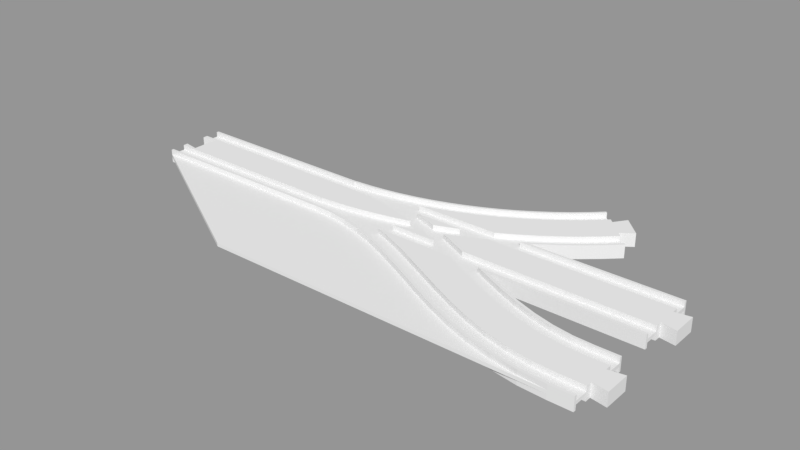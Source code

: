 # Source: auto_point.blend  (saved by Blender 2.78.0; exported with 4.5.12 LTS)
import bpy
from mathutils import Matrix  # noqa: F401  (used for matrix-valued properties, if any)

bpy.ops.wm.read_factory_settings(use_empty=True)
scene = bpy.context.scene
scene.name = 'Untitled'

# ---- collections
col_collection_1 = bpy.data.collections.new('Collection 1'); scene.collection.children.link(col_collection_1)

# ---- meshes
me_cube = bpy.data.meshes.new('Cube')
me_cube.from_pydata([(21.5, -19.0, -3.0), (21.5, -19.0, -5.0), (17.0, -19.0, -5.0), (-99.75, -19.0, -3.0), (8.0, -79.0, -3.0), (210.5, -79.0, -3.0), (195.1, -78.29, -3.0), (179.6, -75.85, -3.0), (164.4, -71.87, -3.0), (149.6, -66.64, -3.0), (135.1, -60.51, -3.0), (121.1, -53.82, -3.0), (94.09, -40.26, -3.0), (81.13, -34.08, -3.0), (68.55, -28.73, -3.0), (56.37, -24.42, -3.0), (44.57, -21.33, -3.0), (33.07, -19.52, -3.0), (-99.75, -19.0, -5.0), (33.07, -19.52, -5.0), (44.57, -21.33, -5.0), (56.37, -24.42, -5.0), (68.55, -28.73, -5.0), (81.13, -34.08, -5.0), (94.09, -40.26, -5.0), (121.1, -53.82, -5.0), (135.1, -60.51, -5.0), (149.6, -66.64, -5.0), (164.4, -71.87, -5.0), (179.6, -75.85, -5.0), (195.1, -78.29, -5.0), (210.5, -79.0, -5.0), (8.0, -79.0, -5.0)], [], [(0, 3, 4, 5, 6, 7, 8, 9, 10, 11, 12, 13, 14, 15, 16, 17), (32, 4, 3, 18), (5, 4, 32, 31), (19, 1, 0, 17), (20, 19, 17, 16), (21, 20, 16, 15), (22, 21, 15, 14), (23, 22, 14, 13), (24, 23, 13, 12), (25, 24, 12, 11), (26, 25, 11, 10), (27, 26, 10, 9), (28, 27, 9, 8), (29, 28, 8, 7), (30, 29, 7, 6), (31, 30, 6, 5), (18, 2, 1, 19, 20, 21, 22, 23, 24, 25, 26, 27, 28, 29, 30, 31, 32), (0, 1, 2, 18, 3)])
me_cube.use_remesh_preserve_volume = False
me_cube.use_remesh_preserve_attributes = False
me_cube.use_mirror_vertex_groups = False
me_cube.update()
me_cube_mesh_dat_000 = bpy.data.meshes.new('cube_mesh_dat.000')
me_cube_mesh_dat_000.from_pydata([(197.4, -0.2741, 4.0), (196.2, 0.859, 4.0), (195.4, 0.489, 4.0), (197.4, -0.2737, 4.0), (197.3, 1.358, 4.0), (197.9, 1.112, 4.0), (199.1, 0.5757, 4.0), (184.8, -4.009, 4.0), (186.8, -4.783, 4.0), (181.9, -5.247, 4.0), (182.4, -6.643, 4.0), (174.3, -9.5, 4.0), (169.8, -9.5, 4.0), (0.25, 17.5, 1.0), (121.5, 17.5, 1.0), (121.5, 17.5, 4.0), (0.25, 17.5, 4.0), (0.25, 17.5, 1.0), (168.4, 9.5, 1.0), (174.0, 9.5, 1.0), (165.1, 11.96, 1.0), (153.8, 14.48, 1.0), (142.5, 16.46, 1.0), (131.0, 17.87, 1.0), (130.5, 17.9, 1.0), (130.5, 17.9, 4.0), (168.4, 9.5, 4.0), (174.0, 9.5, 4.0), (117.0, 19.0, -4.0), (119.5, 18.72, -4.0), (121.5, 17.5, -4.0), (130.5, 17.9, -4.0), (0.25, 19.0, -4.0), (0.25, 17.5, -4.0), (121.5, 17.5, -1.0), (0.25, 17.5, -1.0), (130.5, 17.9, -1.0), (131.0, 17.87, -1.0), (142.5, 16.46, -1.0), (153.8, 14.48, -1.0), (165.1, 11.96, -1.0), (174.0, 9.5, -1.0), (168.4, 9.5, -1.0), (0.25, 17.5, -1.0), (174.0, 9.5, -4.0), (168.4, 9.5, -4.0), (0.25, -6.5, -4.0), (9.25, -8.0, -4.0), (0.25, -9.5, -4.0), (9.25, 8.0, -4.0), (119.1, 9.226, -4.0), (130.1, 8.411, -4.0), (175.8, 7.445, -4.0), (141.1, 7.057, -4.0), (136.0, -8.837, -4.0), (121.5, -9.5, -4.0), (152.0, 5.164, -4.0), (150.5, -6.554, -4.0), (0.25, 9.497, -4.0), (117.0, 9.497, -4.0), (0.25, 6.5, -4.0), (162.8, 2.739, -4.0), (164.8, -2.797, -4.0), (186.6, 5.448, -4.0), (184.5, 4.559, -4.0), (176.2, 8.881, -4.0), (172.7, -0.007843, -4.0), (129.0, -18.65, -4.0), (121.5, -19.0, -4.0), (0.25, -19.0, -4.0), (0.25, -17.51, -4.0), (117.0, -17.51, -4.0), (117.7, -17.75, -4.0), (127.5, -18.47, -4.0), (129.0, -18.65, 4.0), (127.5, -18.47, 4.0), (117.7, -17.75, 4.0), (121.5, -19.0, 4.0), (117.0, -17.51, 4.0), (0.25, -19.0, 4.0), (0.25, -17.51, 4.0), (136.0, -8.837, 4.0), (141.1, 7.057, 4.0), (130.1, 8.411, 4.0), (121.5, -9.5, 4.0), (119.1, 9.226, 4.0), (9.25, 8.0, 4.0), (9.25, -8.0, 4.0), (0.25, -9.5, 4.0), (0.25, -6.5, 4.0), (186.6, 5.448, 4.0), (176.2, 8.881, 4.0), (184.5, 4.559, 4.0), (175.8, 7.445, 4.0), (0.25, 9.497, 4.0), (0.25, 6.5, 4.0), (117.0, 9.497, 4.0), (152.0, 5.164, 4.0), (150.5, -6.554, 4.0), (162.8, 2.739, 4.0), (172.7, -0.007843, 4.0), (164.8, -2.797, 4.0), (136.0, -8.837, -1.0), (121.5, -9.5, -1.0), (0.25, -9.5, -1.0), (150.5, -6.554, -1.0), (164.8, -2.797, -1.0), (172.7, -0.007843, -1.0), (184.8, -4.009, -1.0), (181.9, -5.247, -1.0), (169.8, -9.5, -1.0), (174.3, -9.5, -1.0), (167.6, -11.87, -1.0), (184.8, -4.009, -4.0), (181.9, -5.247, -4.0), (169.8, -9.5, -4.0), (174.3, -9.5, -4.0), (182.4, -6.643, -4.0), (174.3, -9.5, 1.0), (167.6, -11.87, 1.0), (152.4, -15.85, 1.0), (152.4, -15.85, -1.0), (186.8, -4.783, -4.0), (186.8, -4.783, -1.0), (196.9, -0.5063, -1.0), (196.9, -0.5063, 1.0), (186.8, -4.783, 1.0), (169.8, -9.5, 1.0), (181.9, -5.247, 1.0), (184.8, -4.009, 1.0), (172.7, -0.007843, 1.0), (164.8, -2.797, 1.0), (150.5, -6.554, 1.0), (136.0, -8.837, 1.0), (121.5, -9.5, 1.0), (0.25, -9.5, 1.0), (136.9, -18.29, 1.0), (136.9, -18.29, -1.0), (197.4, -0.2741, -4.0), (197.4, -0.2737, -4.0), (199.1, 0.5757, -4.0), (197.4, -0.2741, 1.0), (197.4, -0.2741, -1.0), (129.0, -18.65, -1.0), (129.0, -18.65, 1.0), (186.6, 5.448, -1.0), (184.5, 4.559, -1.0), (197.3, 1.358, -1.0), (196.2, 0.859, -1.0), (195.4, 0.489, -1.0), (187.2, 5.263, -1.0), (197.3, 1.358, -4.0), (196.2, 0.859, -4.0), (195.4, 0.489, -4.0), (196.2, 0.859, 1.0), (195.4, 0.489, 1.0), (197.3, 1.358, 1.0), (187.2, 5.263, 1.0), (186.6, 5.448, 1.0), (184.5, 4.559, 1.0), (119.5, 18.72, 4.0), (117.0, 19.0, 4.0), (0.25, 19.0, 4.0), (197.9, 1.112, -4.0), (175.8, 7.445, -1.0), (162.8, 2.739, -1.0), (152.0, 5.164, -1.0), (141.1, 7.057, -1.0), (130.1, 8.411, -1.0), (119.1, 9.226, -1.0), (117.0, 9.497, -1.0), (0.25, 9.497, -1.0), (0.25, 9.497, 1.0), (117.0, 9.497, 1.0), (119.1, 9.226, 1.0), (0.25, -17.51, -1.0), (130.1, 8.411, 1.0), (117.0, -17.51, -1.0), (0.25, -17.51, 1.0), (141.1, 7.057, 1.0), (117.7, -17.75, -1.0), (117.0, -17.51, 1.0), (152.0, 5.164, 1.0), (127.5, -18.47, -1.0), (117.7, -17.75, 1.0), (162.8, 2.739, 1.0), (127.5, -18.47, 1.0), (175.8, 7.445, 1.0)], [], [(0, 3, 6, 5, 4, 1, 2), (11, 10, 8, 7, 9, 12), (13, 14, 15, 16), (25, 15, 14, 24), (19, 18, 26, 27), (30, 33, 32, 28, 29, 31), (33, 30, 34, 35), (36, 34, 30, 31), (44, 45, 42, 41), (62, 57, 54, 55, 48, 46, 47, 49, 60, 58, 59, 50, 51, 53, 56, 61, 66), (38, 22, 21, 39), (64, 52, 45, 44, 65, 63), (67, 68, 69, 70, 71, 72, 73), (75, 76, 78, 80, 79, 77, 74), (163, 151, 147, 150, 157, 156, 4, 5), (87, 89, 88, 84, 81, 98, 101, 100, 99, 97, 82, 83, 85, 96, 94, 95, 86), (93, 92, 90, 91, 27, 26), (55, 54, 102, 103), (48, 55, 103, 104), (54, 57, 105, 102), (57, 62, 106, 105), (107, 106, 62, 66), (109, 108, 113, 114), (110, 109, 114, 115), (111, 110, 115, 116), (116, 117, 10, 11, 118, 119, 112, 111), (112, 119, 120, 121), (117, 122, 123, 124, 125, 126, 8, 10), (11, 12, 127, 118), (137, 121, 120, 136), (138, 139, 140, 6, 3, 0, 141, 125, 124, 142), (12, 9, 128, 127), (9, 7, 129, 128), (100, 101, 131, 130), (132, 131, 101, 98), (133, 132, 98, 81), (134, 133, 81, 84), (135, 134, 84, 88), (68, 67, 143, 137, 136, 144, 74, 77), (77, 79, 69, 68), (64, 63, 145, 146), (151, 152, 148, 147), (149, 148, 152, 153), (2, 1, 154, 155), (156, 154, 1, 4), (159, 158, 90, 92), (15, 25, 160, 161, 162, 16), (117, 116, 115, 114, 113, 122), (140, 139, 138, 153, 152, 151, 163), (86, 49, 47, 87), (162, 161, 28, 32), (165, 166, 167, 168, 169, 170, 171, 43, 35, 34, 36, 37, 38, 39, 40, 41, 42, 164, 146, 145, 150, 147, 148, 149, 142, 124, 123, 108, 109, 110, 111, 112, 121, 137, 143, 183, 180, 177, 175, 104, 103, 102, 105, 106, 107), (37, 23, 22, 38), (142, 149, 153, 138), (108, 123, 122, 113), (95, 60, 49, 86), (163, 5, 6, 140), (40, 20, 19, 27, 91, 65, 44, 41), (91, 90, 158, 157, 150, 145, 63, 65), (173, 174, 176, 179, 182, 185, 130, 131, 132, 133, 134, 135, 178, 181, 184, 186, 144, 136, 120, 119, 118, 127, 128, 129, 126, 125, 141, 155, 154, 156, 157, 158, 159, 187, 18, 19, 20, 21, 22, 23, 24, 14, 13, 17, 172), (29, 160, 25, 24, 23, 37, 36, 31), (88, 89, 46, 48, 104, 175, 70, 69, 79, 80, 178, 135), (29, 28, 161, 160), (146, 164, 52, 64), (45, 52, 164, 42), (66, 61, 165, 107), (166, 165, 61, 56), (167, 166, 56, 53), (168, 167, 53, 51), (169, 168, 51, 50), (170, 169, 50, 59), (171, 170, 59, 58), (39, 21, 20, 40), (172, 94, 96, 173), (173, 96, 85, 174), (60, 95, 94, 172, 17, 13, 16, 162, 32, 33, 35, 43, 171, 58), (174, 85, 83, 176), (175, 177, 71, 70), (176, 83, 82, 179), (177, 180, 72, 71), (178, 80, 78, 181), (179, 82, 97, 182), (180, 183, 73, 72), (181, 78, 76, 184), (182, 97, 99, 185), (67, 73, 183, 143), (184, 76, 75, 186), (130, 185, 99, 100), (144, 186, 75, 74), (18, 187, 93, 26), (92, 93, 187, 159), (0, 2, 155, 141), (7, 8, 126, 129), (87, 47, 46, 89)])
me_cube_mesh_dat_000.use_remesh_preserve_volume = False
me_cube_mesh_dat_000.use_remesh_preserve_attributes = False
me_cube_mesh_dat_000.use_mirror_vertex_groups = False
me_cube_mesh_dat_000.update()
me_cube_000 = bpy.data.meshes.new('Cube.000')
me_cube_000.from_pydata([(1.169, -0.9211, -0.25), (1.143, -0.9211, -0.25), (1.013, -0.5, -0.25), (1.043, -0.5, -0.25), (1.124, -0.7597, -0.25), (1.169, -0.9211, -1.0), (1.143, -0.9211, -1.0), (1.013, -0.5, -1.0), (1.043, -0.5, -1.0), (0.6172, -0.5, -0.25), (0.8412, -0.5, -0.25), (0.9949, -0.9211, -0.25), (0.5273, -0.9211, -0.25), (0.5547, -0.6248, -0.25), (0.6925, -0.3497, -1.0), (0.6172, -0.5, -1.0), (0.5547, -0.6248, 0.25), (0.6172, -0.5, 0.25), (0.6172, -0.5, 1.0), (0.6925, -0.3497, 1.0), (0.8412, -0.5, -1.0), (0.9949, -0.9211, -1.0), (0.5273, -0.9211, -1.0), (0.4133, -0.8341, -0.25), (0.4133, -0.8341, 0.25), (0.7332, -0.2518, -1.0), (0.7332, -0.2518, 1.0), (0.7332, -0.2518, 0.25), (0.8267, -0.02665, 0.25), (0.8267, -0.02665, -0.25), (0.7332, -0.2518, -0.25), (0.5273, -0.9211, 0.25), (0.9949, -0.9211, 0.25), (0.8412, -0.5, 0.25), (0.8412, -0.5, 1.0), (0.2691, -0.9625, -0.25), (0.2691, -0.9625, 0.25), (0.8478, 0.0303, -1.0), (0.8478, 0.0303, 1.0), (0.5273, -0.9211, 1.0), (0.9949, -0.9211, 1.0), (0.1952, -0.9818, -1.0), (0.1256, -1.0, -1.0), (0.1256, -1.0, 1.0), (0.1952, -0.9818, 1.0), (0.1952, -0.9818, 0.25), (0.1952, -0.9818, -0.25), (0.2212, -1.0, -1.0), (0.2212, -1.0, -0.25), (0.5745, -1.0, -0.25), (0.5745, -1.0, -1.0), (1.02, -1.0, -1.0), (1.02, -1.0, -0.25), (1.165, -1.0, -0.25), (1.165, -1.0, -1.0), (1.191, -1.0, -1.0), (1.191, -1.0, 1.0), (1.165, -1.0, 1.0), (1.165, -1.0, 0.25), (1.02, -1.0, 0.25), (1.02, -1.0, 1.0), (0.5745, -1.0, 1.0), (0.5745, -1.0, 0.25), (0.2212, -1.0, 0.25), (0.2212, -1.0, 1.0), (1.169, -0.9211, 1.0), (1.143, -0.9211, 1.0), (0.5576, -0.9684, 1.0), (0.5576, -0.9684, -1.0), (0.8312, -0.01444, -1.0), (0.9287, -0.2589, -1.0), (0.9347, -0.1875, -1.0), (1.03, -0.4604, -1.0), (0.8027, -0.4036, -1.0), (1.043, -0.5, 1.0), (1.03, -0.4604, 1.0), (0.9347, -0.1875, 1.0), (1.013, -0.5, 1.0), (0.8027, -0.4036, 1.0), (0.8312, -0.01444, 1.0), (0.9287, -0.2589, 1.0), (1.013, -0.5, 0.25), (1.043, -0.5, 0.25), (1.143, -0.9211, 0.25), (1.169, -0.9211, 0.25), (1.124, -0.7597, 0.25), (0.9287, -0.2589, -0.25), (0.8312, -0.01444, -0.25), (0.8027, -0.4036, -0.25), (0.5576, -0.9684, -0.25), (0.9287, -0.2589, 0.25), (0.8312, -0.01444, 0.25), (0.8027, -0.4036, 0.25), (0.5576, -0.9684, 0.25)], [], [(1, 0, 5, 6), (7, 8, 3, 2), (14, 15, 9, 13, 16, 17, 18, 19), (15, 20, 10, 9), (12, 11, 21, 22), (13, 23, 24, 16), (25, 14, 19, 26, 27, 28, 29, 30), (17, 33, 34, 18), (23, 35, 36, 24), (37, 69, 87, 29, 28, 91, 79, 38), (39, 40, 32, 31), (41, 42, 43, 44, 45, 36, 35, 46), (42, 47, 48, 49, 50, 51, 52, 53, 54, 55, 56, 57, 58, 59, 60, 61, 62, 63, 64, 43), (65, 56, 55, 5, 0, 4, 85, 84), (65, 66, 57, 56), (39, 67, 61, 60, 40), (58, 83, 84, 85, 82, 81, 90, 91, 28, 27, 92, 33, 17, 16, 24, 36, 45, 63, 62, 93, 31, 32, 59), (55, 54, 6, 5), (51, 50, 68, 22, 21), (47, 42, 41), (79, 80, 77, 74, 75, 76, 38), (15, 14, 25, 73, 20), (26, 19, 18, 34, 78), (81, 82, 74, 77), (66, 65, 84, 83), (69, 37, 71, 72, 8, 7, 70), (8, 72, 75, 74, 82, 85, 4, 3), (53, 1, 6, 54), (11, 52, 51, 21), (2, 86, 70, 7), (86, 87, 69, 70), (20, 73, 88, 10), (30, 88, 73, 25), (76, 75, 72, 71), (23, 13, 9, 10, 88, 30, 29, 87, 86, 2, 3, 4, 0, 1, 53, 52, 11, 12, 89, 49, 48, 46, 35), (76, 71, 37, 38), (49, 89, 68, 50), (22, 68, 89, 12), (43, 64, 44), (46, 48, 47, 41), (57, 66, 83, 58), (40, 60, 59, 32), (77, 80, 90, 81), (90, 80, 79, 91), (33, 92, 78, 34), (26, 78, 92, 27), (61, 67, 93, 62), (31, 93, 67, 39), (44, 64, 63, 45)])
me_cube_000.use_remesh_preserve_volume = False
me_cube_000.use_remesh_preserve_attributes = False
me_cube_000.use_mirror_vertex_groups = False
me_cube_000.update()
me_cube_mesh_dat_003 = bpy.data.meshes.new('cube_mesh_dat.003')
me_cube_mesh_dat_003.from_pydata([(121.5, 19.0, 4.0), (133.1, 19.52, 4.0), (121.5, 19.0, -4.0), (139.4, 19.0, 4.0), (144.9, 19.86, 4.0), (144.6, 21.33, 4.0), (133.1, 19.52, -4.0), (139.4, 19.0, 1.0), (144.9, 19.86, 1.0), (156.8, 22.99, 4.0), (156.4, 24.42, 4.0), (144.6, 21.33, -4.0), (156.8, 22.99, 1.0), (169.1, 27.33, 4.0), (168.6, 28.73, 4.0), (156.4, 24.42, -4.0), (144.9, 19.86, -4.0), (139.4, 19.0, -4.0), (169.1, 27.33, 1.0), (181.8, 32.72, 4.0), (181.1, 34.08, 4.0), (168.6, 28.73, -4.0), (156.8, 22.99, -4.0), (144.9, 19.86, -1.0), (139.4, 19.0, -1.0), (169.5, 19.0, 1.0), (172.0, 19.88, 1.0), (181.8, 32.72, 1.0), (194.8, 38.91, 4.0), (194.1, 40.26, 4.0), (181.1, 34.08, -4.0), (169.1, 27.33, -4.0), (156.8, 22.99, -1.0), (169.5, 19.0, 4.0), (172.0, 19.88, 4.0), (185.1, 25.44, 1.0), (194.8, 38.91, 1.0), (194.1, 40.26, -4.0), (181.8, 32.72, -4.0), (169.1, 27.33, -1.0), (185.1, 25.44, 4.0), (198.3, 31.74, 1.0), (221.8, 52.47, 4.0), (221.1, 53.82, 4.0), (194.8, 38.91, -4.0), (181.8, 32.72, -1.0), (172.0, 19.88, -1.0), (169.5, 19.0, -1.0), (198.3, 31.74, 4.0), (221.8, 52.47, 1.0), (235.8, 59.14, 4.0), (235.1, 60.51, 4.0), (221.1, 53.82, -4.0), (194.8, 38.91, -1.0), (185.1, 25.44, -1.0), (172.0, 19.88, -4.0), (169.5, 19.0, -4.0), (225.3, 45.3, 1.0), (235.8, 59.14, 1.0), (250.1, 65.25, 4.0), (249.6, 66.64, 4.0), (235.1, 60.51, -4.0), (221.8, 52.47, -4.0), (198.3, 31.74, -1.0), (185.1, 25.44, -4.0), (215.3, 19.0, 4.0), (225.3, 45.3, 4.0), (239.1, 51.86, 1.0), (250.1, 65.25, 1.0), (264.8, 70.44, 4.0), (264.4, 71.87, 4.0), (249.6, 66.64, -4.0), (235.8, 59.14, -4.0), (221.8, 52.47, -1.0), (198.3, 31.74, -4.0), (215.3, 19.0, 1.0), (233.7, 28.26, 4.0), (239.1, 51.86, 4.0), (253.0, 57.8, 1.0), (264.8, 70.44, 1.0), (279.9, 74.38, 4.0), (279.6, 75.85, 4.0), (264.4, 71.87, -4.0), (250.1, 65.25, -4.0), (235.8, 59.14, -1.0), (225.3, 45.3, -1.0), (233.7, 28.26, 1.0), (246.9, 34.56, 4.0), (253.0, 57.8, 4.0), (267.2, 62.8, 1.0), (279.9, 74.38, 1.0), (295.2, 76.8, 4.0), (295.1, 78.29, 4.0), (279.6, 75.85, -4.0), (264.8, 70.44, -4.0), (250.1, 65.25, -1.0), (239.1, 51.86, -1.0), (225.3, 45.3, -4.0), (215.3, 19.0, -4.0), (233.1, 19.0, 1.0), (237.2, 21.09, 1.0), (246.9, 34.56, 1.0), (260.0, 40.12, 4.0), (267.2, 62.8, 4.0), (281.5, 66.55, 1.0), (295.2, 76.8, 1.0), (310.5, 77.5, 4.0), (310.5, 79.0, 4.0), (295.1, 78.29, -4.0), (279.9, 74.38, -4.0), (264.8, 70.44, -1.0), (253.0, 57.8, -1.0), (239.1, 51.86, -4.0), (233.7, 28.26, -4.0), (215.3, 19.0, -1.0), (233.1, 19.0, 4.0), (237.2, 21.09, 4.0), (250.2, 27.28, 1.0), (260.0, 40.12, 1.0), (272.8, 44.65, 4.0), (281.5, 66.55, 4.0), (296.0, 68.84, 1.0), (310.5, 77.5, 1.0), (323.8, 77.5, 4.0), (323.8, 79.0, 4.0), (310.5, 79.0, -4.0), (295.2, 76.8, -4.0), (279.9, 74.38, -1.0), (267.2, 62.8, -1.0), (253.0, 57.8, -4.0), (246.9, 34.56, -4.0), (233.7, 28.26, -1.0), (236.4, 19.0, 4.0), (237.9, 19.74, 4.0), (250.2, 27.28, 4.0), (262.9, 32.67, 1.0), (272.8, 44.65, 1.0), (285.5, 47.97, 4.0), (296.0, 68.84, 4.0), (310.5, 69.5, 1.0), (323.8, 77.5, 1.0), (323.8, 42.5, 1.0), (323.8, 42.5, 4.0), (323.8, 41.0, 4.0), (323.8, 41.0, -4.0), (323.8, 42.5, -4.0), (323.8, 42.5, -1.0), (323.8, 50.5, -1.0), (323.8, 50.5, -4.0), (323.8, 69.5, -4.0), (323.8, 69.5, -1.0), (323.8, 77.5, -1.0), (323.8, 77.5, -4.0), (323.8, 79.0, -4.0), (323.8, 69.5, 1.0), (323.8, 69.5, 4.0), (323.8, 50.5, 4.0), (323.8, 50.5, 1.0), (310.5, 77.5, -4.0), (295.2, 76.8, -1.0), (281.5, 66.55, -1.0), (267.2, 62.8, -4.0), (260.0, 40.12, -4.0), (246.9, 34.56, -1.0), (237.2, 21.09, -1.0), (233.1, 19.0, -1.0), (236.4, 19.0, -4.0), (237.9, 19.74, -4.0), (250.9, 25.92, 4.0), (262.9, 32.67, 4.0), (275.2, 37.01, 1.0), (285.5, 47.97, 1.0), (298.0, 49.93, 4.0), (310.5, 69.5, 4.0), (310.5, 42.5, 1.0), (310.5, 50.5, 1.0), (310.5, 42.5, 4.0), (310.5, 41.0, 4.0), (310.5, 41.0, -4.0), (310.5, 42.5, -4.0), (310.5, 42.5, -1.0), (310.5, 50.5, -1.0), (310.5, 50.5, -4.0), (310.5, 69.5, -4.0), (310.5, 69.5, -1.0), (310.5, 77.5, -1.0), (310.5, 50.5, 4.0), (296.0, 68.84, -1.0), (281.5, 66.55, -4.0), (272.8, 44.65, -4.0), (260.0, 40.12, -1.0), (250.2, 27.28, -1.0), (237.2, 21.09, -4.0), (233.1, 19.0, -4.0), (250.9, 25.92, -4.0), (263.4, 31.27, 4.0), (275.2, 37.01, 4.0), (287.1, 40.14, 1.0), (298.0, 49.93, 1.0), (298.8, 41.98, 1.0), (298.8, 41.98, 4.0), (298.9, 40.48, 4.0), (298.9, 40.48, -4.0), (298.8, 41.98, -4.0), (298.8, 41.98, -1.0), (298.0, 49.93, -1.0), (298.0, 49.93, -4.0), (296.0, 68.84, -4.0), (285.5, 47.97, -4.0), (272.8, 44.65, -1.0), (262.9, 32.67, -1.0), (250.2, 27.28, -4.0), (263.4, 31.27, -4.0), (275.6, 35.58, 4.0), (287.1, 40.14, 4.0), (287.4, 38.67, 4.0), (287.4, 38.67, -4.0), (287.1, 40.14, -4.0), (287.1, 40.14, -1.0), (285.5, 47.97, -1.0), (275.2, 37.01, -1.0), (262.9, 32.67, -4.0), (275.6, 35.58, -4.0), (275.2, 37.01, -4.0), (323.8, 54.0, -4.0), (323.8, 54.0, 4.0), (323.8, 66.0, -4.0), (323.8, 66.0, 4.0), (332.8, 67.5, 4.0), (332.8, 52.5, 4.0), (332.8, 52.5, -4.0), (332.8, 67.5, -4.0)], [], [(0, 1, 6, 2), (7, 8, 4, 3), (1, 5, 11, 6), (8, 12, 9, 4), (5, 10, 15, 11), (121, 139, 154, 140, 122, 105, 90, 79, 68, 58, 49, 36, 27, 18, 12, 8, 7, 25, 26, 35, 41, 57, 67, 78, 89, 104), (12, 18, 13, 9), (36, 49, 42, 28), (10, 14, 21, 15), (17, 16, 23, 24), (18, 27, 19, 13), (14, 20, 30, 21), (16, 22, 32, 23), (53, 73, 84, 95, 110, 127, 159, 185, 151, 150, 184, 187, 160, 128, 111, 96, 85, 63, 54, 46, 47, 24, 23, 32, 39, 45), (33, 34, 26, 25), (27, 36, 28, 19), (20, 29, 37, 30), (22, 31, 39, 32), (87, 102, 119, 137, 172, 186, 156, 225, 229, 228, 227, 155, 173, 138, 120, 103, 88, 77, 66, 48, 40, 34, 33, 65, 76), (34, 40, 35, 26), (31, 38, 45, 39), (40, 48, 41, 35), (38, 44, 53, 45), (47, 46, 55, 56), (44, 62, 73, 53), (49, 58, 50, 42), (43, 51, 61, 52), (46, 54, 64, 55), (58, 68, 59, 50), (51, 60, 71, 61), (54, 63, 74, 64), (66, 77, 67, 57), (68, 79, 69, 59), (60, 70, 82, 71), (62, 72, 84, 73), (77, 88, 78, 67), (79, 90, 80, 69), (70, 81, 93, 82), (72, 83, 95, 84), (86, 101, 87, 76), (88, 103, 89, 78), (90, 105, 91, 80), (81, 92, 108, 93), (83, 94, 110, 95), (85, 96, 112, 97), (75, 86, 76, 65), (115, 116, 100, 99), (101, 118, 102, 87), (103, 120, 104, 89), (105, 122, 106, 91), (92, 107, 125, 108), (48, 66, 57, 41), (94, 109, 127, 110), (96, 111, 129, 112), (106, 123, 124, 107, 92, 81, 70, 60, 51, 43, 29, 20, 14, 10, 5, 1, 0, 3, 4, 9, 13, 19, 28, 42, 50, 59, 69, 80, 91), (116, 134, 117, 100), (118, 136, 119, 102), (120, 138, 121, 104), (122, 140, 123, 106), (141, 142, 143, 144, 145, 146, 147, 148, 224, 225, 156, 157), (107, 124, 153, 125), (2, 6, 11, 15, 21, 30, 37, 52, 61, 71, 82, 93, 108, 125, 153, 152, 158, 126, 109, 94, 83, 72, 62, 44, 38, 31, 22, 16, 17), (109, 126, 159, 127), (111, 128, 161, 129), (113, 130, 163, 131), (190, 209, 219, 205, 181, 147, 146, 180, 204, 218, 220, 210, 191, 164, 165, 114, 131, 163), (166, 167, 133, 132), (215, 201, 177, 143, 142, 176, 200, 214, 196, 169, 134, 116, 115, 132, 133, 168, 195, 213), (134, 169, 135, 117), (136, 171, 137, 119), (207, 183, 149, 226, 231, 230, 224, 148, 182, 206, 208, 189, 162, 130, 113, 98, 56, 55, 64, 74, 97, 112, 129, 161, 188), (138, 173, 139, 121), (98, 113, 131, 114), (176, 142, 141, 174), (178, 144, 143, 177), (180, 146, 145, 179), (182, 148, 147, 181), (184, 150, 149, 183), (158, 152, 151, 185), (173, 155, 154, 139), (175, 157, 156, 186), (126, 158, 185, 159), (128, 160, 188, 161), (130, 162, 190, 163), (165, 164, 192, 193), (167, 194, 168, 133), (169, 196, 170, 135), (171, 198, 172, 137), (200, 176, 174, 199), (202, 178, 177, 201), (29, 43, 52, 37), (204, 180, 179, 203), (206, 182, 181, 205), (187, 184, 183, 207), (198, 175, 186, 172), (160, 187, 207, 188), (162, 189, 209, 190), (164, 191, 211, 192), (221, 223, 217, 203, 179, 145, 144, 178, 202, 216, 222, 212, 194, 167, 166, 193, 192, 211), (194, 212, 195, 168), (196, 214, 197, 170), (170, 197, 199, 174, 141, 157, 175, 198, 171, 136, 118, 101, 86, 75, 99, 100, 117, 135), (214, 200, 199, 197), (216, 202, 201, 215), (218, 204, 203, 217), (208, 206, 205, 219), (189, 208, 219, 209), (191, 210, 221, 211), (212, 222, 213, 195), (222, 216, 215, 213), (220, 218, 217, 223), (210, 220, 223, 221), (63, 85, 97, 74), (226, 227, 228, 231), (227, 226, 149, 150, 151, 152, 153, 124, 123, 140, 154, 155), (229, 230, 231, 228), (225, 224, 230, 229), (132, 115, 99, 75, 65, 33, 25, 7, 3, 0, 2, 17, 24, 47, 56, 98, 114, 165, 193, 166)])
me_cube_mesh_dat_003.use_remesh_preserve_volume = False
me_cube_mesh_dat_003.use_remesh_preserve_attributes = False
me_cube_mesh_dat_003.use_mirror_vertex_groups = False
me_cube_mesh_dat_003.update()
me_cube_mesh_dat_001 = bpy.data.meshes.new('cube_mesh_dat.001')
me_cube_mesh_dat_001.from_pydata([(199.1, 0.5757, 4.0), (210.9, 6.181, 4.0), (217.5, 9.5, 4.0), (214.2, 9.5, 4.0), (210.2, 7.526, 4.0), (197.3, 1.358, 4.0), (197.9, 1.112, 4.0), (199.1, 0.5757, -4.0), (210.9, 6.181, -4.0), (233.4, 17.5, -4.0), (236.4, 19.0, -4.0), (236.4, 19.0, 4.0), (233.4, 17.5, 4.0), (233.4, 17.5, 1.0), (217.5, 9.5, 1.0), (217.5, 9.5, -4.0), (217.5, 9.5, -1.0), (233.4, 17.5, -1.0), (214.2, 9.5, 1.0), (210.2, 7.526, 1.0), (197.3, 1.358, 1.0), (197.3, 1.358, -4.0), (210.2, 7.526, -4.0), (214.2, 9.5, -4.0), (197.9, 1.112, -4.0), (230.1, 17.5, -1.0), (230.1, 17.5, -4.0), (233.1, 19.0, -4.0), (117.0, 19.0, 4.0), (139.4, 19.0, 4.0), (139.4, 19.0, 1.0), (169.5, 19.0, 1.0), (169.5, 19.0, 4.0), (215.3, 19.0, 4.0), (215.3, 19.0, 1.0), (233.1, 19.0, 1.0), (233.1, 19.0, 4.0), (233.1, 19.0, -1.0), (215.3, 19.0, -1.0), (215.3, 19.0, -4.0), (169.5, 19.0, -4.0), (169.5, 19.0, -1.0), (139.4, 19.0, -1.0), (139.4, 19.0, -4.0), (117.0, 19.0, -4.0), (230.1, 17.5, 4.0), (230.1, 17.5, 1.0), (212.3, 17.5, 1.0), (165.3, 17.5, 1.0), (133.2, 18.02, 1.0), (130.5, 17.9, 1.0), (131.0, 17.87, 1.0), (142.5, 16.46, 1.0), (153.8, 14.48, 1.0), (165.1, 11.96, 1.0), (174.0, 9.5, 1.0), (195.8, 9.5, 1.0), (192.9, 8.141, 1.0), (186.6, 5.448, 1.0), (187.2, 5.263, 1.0), (214.2, 9.5, -1.0), (130.5, 17.9, -1.0), (133.2, 18.02, -1.0), (165.3, 17.5, -1.0), (212.3, 17.5, -1.0), (210.2, 7.526, -1.0), (197.3, 1.358, -1.0), (187.2, 5.263, -1.0), (186.6, 5.448, -1.0), (192.9, 8.141, -1.0), (195.8, 9.5, -1.0), (174.0, 9.5, -1.0), (165.1, 11.96, -1.0), (153.8, 14.48, -1.0), (142.5, 16.46, -1.0), (131.0, 17.87, -1.0), (130.5, 17.9, 4.0), (133.2, 18.02, 4.0), (119.5, 18.72, 4.0), (165.3, 17.5, 4.0), (212.3, 17.5, 4.0), (212.3, 17.5, -4.0), (165.3, 17.5, -4.0), (133.2, 18.02, -4.0), (130.5, 17.9, -4.0), (119.5, 18.72, -4.0), (174.0, 9.5, 4.0), (195.8, 9.5, 4.0), (192.9, 8.141, 4.0), (186.6, 5.448, 4.0), (186.6, 5.448, -4.0), (192.9, 8.141, -4.0), (195.8, 9.5, -4.0), (174.0, 9.5, -4.0), (176.2, 8.881, 4.0), (176.2, 8.881, -4.0)], [], [(0, 1, 2, 3, 4, 5, 6), (7, 8, 1, 0), (9, 10, 11, 12, 13, 14, 2, 1, 8, 15, 16, 17), (14, 18, 3, 2), (18, 19, 4, 3), (5, 4, 19, 20), (21, 22, 23, 15, 8, 7, 24), (17, 25, 26, 9), (26, 27, 10, 9), (28, 29, 30, 31, 32, 33, 34, 35, 36, 11, 10, 27, 37, 38, 39, 40, 41, 42, 43, 44), (12, 11, 36, 45), (12, 45, 46, 13), (20, 19, 18, 14, 13, 46, 35, 34, 47, 48, 31, 30, 49, 50, 51, 52, 53, 54, 55, 56, 57, 58, 59), (15, 23, 60, 16), (61, 62, 42, 41, 63, 64, 38, 37, 25, 17, 16, 60, 65, 66, 67, 68, 69, 70, 71, 72, 73, 74, 75), (66, 65, 22, 21), (23, 22, 65, 60), (25, 37, 27, 26), (76, 77, 29, 28, 78), (29, 77, 49, 30), (79, 32, 31, 48), (32, 79, 80, 33), (47, 34, 33, 80), (45, 36, 35, 46), (81, 39, 38, 64), (82, 40, 39, 81), (63, 41, 40, 82), (42, 62, 83, 43), (83, 84, 85, 44, 43), (80, 79, 48, 47), (50, 49, 77, 76), (86, 87, 56, 55), (87, 88, 57, 56), (58, 57, 88, 89), (84, 83, 62, 61), (64, 63, 82, 81), (90, 91, 69, 68), (70, 69, 91, 92), (71, 70, 92, 93), (88, 87, 86, 94, 89), (93, 92, 91, 90, 95), (53, 52, 74, 73), (24, 6, 5, 20, 59, 67, 66, 21), (52, 51, 75, 74), (0, 6, 24, 7), (75, 51, 50, 76, 78, 85, 84, 61), (78, 28, 44, 85), (67, 59, 58, 89, 94, 95, 90, 68), (54, 53, 73, 72), (95, 94, 86, 55, 54, 72, 71, 93)])
me_cube_mesh_dat_001.use_remesh_preserve_volume = False
me_cube_mesh_dat_001.use_remesh_preserve_attributes = False
me_cube_mesh_dat_001.use_mirror_vertex_groups = False
me_cube_mesh_dat_001.update()
me_cube_001 = bpy.data.meshes.new('Cube.001')
me_cube_001.from_pydata([(2.007, -0.9211, -0.25), (1.169, -0.9211, -0.25), (1.124, -0.7597, -0.25), (1.043, -0.5, -0.25), (2.007, -0.5, -0.25), (2.007, -1.0, 1.0), (2.007, -1.0, -1.0), (2.007, -0.9211, -1.0), (2.007, -0.5, -1.0), (2.007, -0.3158, -1.0), (2.007, -0.3158, 1.0), (2.007, -0.5, 1.0), (2.007, -0.5, 0.25), (2.007, -0.9211, 0.25), (2.007, -0.9211, 1.0), (1.169, -0.9211, -1.0), (1.043, -0.5, -1.0), (1.191, -1.0, 1.0), (1.169, -0.9211, 1.0), (1.191, -1.0, -1.0), (1.019, 0.5, -1.0), (2.007, 0.5, -1.0), (2.007, 0.3158, -1.0), (2.091, 0.3947, -1.0), (2.091, -0.3947, -1.0), (1.03, -0.4604, -1.0), (0.9347, -0.1875, -1.0), (0.8478, 0.0303, -1.0), (0.9573, 0.3253, -1.0), (2.091, -0.3947, 1.0), (2.091, 0.3947, 1.0), (2.007, 0.3158, 1.0), (2.007, 0.5, 1.0), (1.019, 0.5, 1.0), (0.9573, 0.3253, 1.0), (0.8478, 0.0303, 1.0), (0.9347, -0.1875, 1.0), (1.03, -0.4604, 1.0), (1.043, -0.5, 1.0), (1.043, -0.5, 0.25), (1.124, -0.7597, 0.25), (1.169, -0.9211, 0.25), (1.167, 0.9211, 0.25), (1.167, 0.9211, 1.0), (1.195, 1.0, 1.0), (1.195, 1.0, -1.0), (1.167, 0.9211, -1.0), (1.167, 0.9211, -0.25), (1.019, 0.5, -0.25), (1.019, 0.5, 0.25), (2.007, 0.5, -0.25), (2.007, 1.0, 1.0), (2.007, 0.9211, 1.0), (2.007, 0.9211, 0.25), (2.007, 0.5, 0.25), (2.007, 0.9211, -0.25), (2.007, 0.9211, -1.0), (2.007, 1.0, -1.0)], [], [(0, 1, 2, 3, 4), (5, 6, 7, 0, 4, 8, 9, 10, 11, 12, 13, 14), (1, 0, 7, 15), (16, 8, 4, 3), (17, 5, 14, 18), (19, 6, 5, 17), (15, 7, 6, 19), (20, 21, 22, 23, 24, 9, 8, 16, 25, 26, 27, 28), (24, 29, 10, 9), (29, 30, 31, 32, 33, 34, 35, 36, 37, 38, 11, 10), (39, 12, 11, 38), (13, 12, 39, 40, 41), (18, 14, 13, 41), (42, 43, 44, 45, 46, 47, 48, 20, 28, 34, 33, 49), (48, 50, 21, 20), (51, 52, 53, 54, 32, 31, 22, 21, 50, 55, 56, 57), (22, 31, 30, 23), (24, 23, 30, 29), (28, 27, 35, 34), (33, 32, 54, 49), (53, 42, 49, 54), (42, 53, 52, 43), (43, 52, 51, 44), (44, 51, 57, 45), (45, 57, 56, 46), (46, 56, 55, 47), (55, 50, 48, 47), (2, 40, 39, 38, 37, 25, 16, 3), (37, 36, 26, 25), (36, 35, 27, 26), (19, 17, 18, 41, 40, 2, 1, 15)])
me_cube_001.use_remesh_preserve_volume = False
me_cube_001.use_remesh_preserve_attributes = False
me_cube_001.use_mirror_vertex_groups = False
me_cube_001.update()
me_circle_004 = bpy.data.meshes.new('Circle.004')
me_circle_004.from_pydata([(264.8, 42.99, 4.0), (272.9, 50.71, 4.0), (264.8, 42.99, 1.0), (237.7, 21.85, 1.0), (247.1, 28.45, 1.0), (256.1, 35.5, 1.0), (272.9, 50.71, 1.0), (223.9, 22.58, 1.0), (233.3, 28.51, 1.0), (242.3, 34.88, 1.0), (251.1, 41.69, 1.0), (259.4, 48.92, 1.0), (267.3, 56.37, 1.0), (177.6, 21.58, 1.0), (187.0, 25.23, 1.0), (196.3, 29.33, 1.0), (205.3, 33.89, 1.0), (214.2, 38.89, 1.0), (222.7, 44.31, 1.0), (231.0, 50.14, 1.0), (239.0, 56.38, 1.0), (246.7, 63.0, 1.0), (253.8, 69.81, 1.0), (174.9, 29.11, 1.0), (184.0, 32.62, 1.0), (192.9, 36.57, 1.0), (201.6, 40.95, 1.0), (210.0, 45.75, 1.0), (218.3, 50.96, 1.0), (226.2, 56.57, 1.0), (233.9, 62.57, 1.0), (241.3, 68.93, 1.0), (248.2, 75.47, 1.0), (237.7, 21.85, 4.0), (247.1, 28.45, 4.0), (256.1, 35.5, 4.0), (238.6, 20.6, 4.0), (248.0, 27.25, 4.0), (257.1, 34.34, 4.0), (265.8, 41.88, 4.0), (274.0, 49.65, 4.0), (223.9, 22.58, 4.0), (233.3, 28.51, 4.0), (242.3, 34.88, 4.0), (251.1, 41.69, 4.0), (259.4, 48.92, 4.0), (267.3, 56.37, 4.0), (177.6, 21.58, 4.0), (187.0, 25.23, 4.0), (196.3, 29.33, 4.0), (205.3, 33.89, 4.0), (214.2, 38.89, 4.0), (222.7, 44.31, 4.0), (231.0, 50.14, 4.0), (239.0, 56.38, 4.0), (246.7, 63.0, 4.0), (253.8, 69.81, 4.0), (174.9, 29.11, 4.0), (184.0, 32.62, 4.0), (192.9, 36.57, 4.0), (201.6, 40.95, 4.0), (210.0, 45.75, 4.0), (218.3, 50.96, 4.0), (226.2, 56.57, 4.0), (233.9, 62.57, 4.0), (241.3, 68.93, 4.0), (248.2, 75.47, 4.0), (174.4, 30.53, 4.0), (183.4, 34.01, 4.0), (192.2, 37.92, 4.0), (200.9, 42.27, 4.0), (209.3, 47.04, 4.0), (217.4, 52.21, 4.0), (225.3, 57.78, 4.0), (233.0, 63.73, 4.0), (240.3, 70.04, 4.0), (247.1, 76.53, 4.0), (272.2, 64.15, 4.0), (261.3, 75.11, 4.0), (264.8, 58.85, 4.0), (256.0, 67.68, 4.0), (137.1, 19.66, 1.0), (146.7, 21.32, 1.0), (156.2, 23.46, 1.0), (165.6, 26.06, 1.0), (137.1, 19.66, 4.0), (146.7, 21.32, 4.0), (156.2, 23.46, 4.0), (165.6, 26.06, 4.0), (108.3, 19.01, 4.0), (117.7, 19.25, 4.0), (127.3, 19.96, 4.0), (136.9, 21.14, 4.0), (146.4, 22.8, 4.0), (155.9, 24.91, 4.0), (165.2, 27.49, 4.0), (117.0, 19.01, 4.0), (217.6, 19.0, 4.0), (233.2, 19.0, 1.0), (217.6, 19.0, 1.0), (236.0, 19.0, 4.0), (233.2, 19.0, 4.0), (169.8, 19.0, 1.0), (169.8, 19.0, 4.0), (131.8, 19.0, 4.0), (131.8, 19.0, 1.0), (108.3, 19.0, 4.0), (264.8, 42.99, -4.0), (272.9, 50.71, -4.0), (264.8, 42.99, -1.0), (237.7, 21.85, -1.0), (247.1, 28.45, -1.0), (256.1, 35.5, -1.0), (272.9, 50.71, -1.0), (223.9, 22.58, -1.0), (233.3, 28.51, -1.0), (242.3, 34.88, -1.0), (251.1, 41.69, -1.0), (259.4, 48.92, -1.0), (267.3, 56.37, -1.0), (177.6, 21.58, -1.0), (187.0, 25.23, -1.0), (196.3, 29.33, -1.0), (205.3, 33.89, -1.0), (214.2, 38.89, -1.0), (222.7, 44.31, -1.0), (231.0, 50.14, -1.0), (239.0, 56.38, -1.0), (246.7, 63.0, -1.0), (253.8, 69.81, -1.0), (174.9, 29.11, -1.0), (184.0, 32.62, -1.0), (192.9, 36.57, -1.0), (201.6, 40.95, -1.0), (210.0, 45.75, -1.0), (218.3, 50.96, -1.0), (226.2, 56.57, -1.0), (233.9, 62.57, -1.0), (241.3, 68.93, -1.0), (248.2, 75.47, -1.0), (237.7, 21.85, -4.0), (247.1, 28.45, -4.0), (256.1, 35.5, -4.0), (238.6, 20.6, -4.0), (248.0, 27.25, -4.0), (257.1, 34.34, -4.0), (265.8, 41.88, -4.0), (274.0, 49.65, -4.0), (223.9, 22.58, -4.0), (233.3, 28.51, -4.0), (242.3, 34.88, -4.0), (251.1, 41.69, -4.0), (259.4, 48.92, -4.0), (267.3, 56.37, -4.0), (177.6, 21.58, -4.0), (187.0, 25.23, -4.0), (196.3, 29.33, -4.0), (205.3, 33.89, -4.0), (214.2, 38.89, -4.0), (222.7, 44.31, -4.0), (231.0, 50.14, -4.0), (239.0, 56.38, -4.0), (246.7, 63.0, -4.0), (253.8, 69.81, -4.0), (174.9, 29.11, -4.0), (184.0, 32.62, -4.0), (192.9, 36.57, -4.0), (201.6, 40.95, -4.0), (210.0, 45.75, -4.0), (218.3, 50.96, -4.0), (226.2, 56.57, -4.0), (233.9, 62.57, -4.0), (241.3, 68.93, -4.0), (248.2, 75.47, -4.0), (174.4, 30.53, -4.0), (183.4, 34.01, -4.0), (192.2, 37.92, -4.0), (200.9, 42.27, -4.0), (209.3, 47.04, -4.0), (217.4, 52.21, -4.0), (225.3, 57.78, -4.0), (233.0, 63.73, -4.0), (240.3, 70.04, -4.0), (247.1, 76.53, -4.0), (272.2, 64.15, -4.0), (261.3, 75.11, -4.0), (264.8, 58.85, -4.0), (256.0, 67.68, -4.0), (137.1, 19.66, -1.0), (146.7, 21.32, -1.0), (156.2, 23.46, -1.0), (165.6, 26.06, -1.0), (137.1, 19.66, -4.0), (146.7, 21.32, -4.0), (156.2, 23.46, -4.0), (165.6, 26.06, -4.0), (108.3, 19.01, -4.0), (117.7, 19.25, -4.0), (127.3, 19.96, -4.0), (136.9, 21.14, -4.0), (146.4, 22.8, -4.0), (155.9, 24.91, -4.0), (165.2, 27.49, -4.0), (117.0, 19.01, -4.0), (217.6, 19.0, -4.0), (233.2, 19.0, -1.0), (217.6, 19.0, -1.0), (236.0, 19.0, -4.0), (233.2, 19.0, -4.0), (169.8, 19.0, -1.0), (169.8, 19.0, -4.0), (131.8, 19.0, -4.0), (131.8, 19.0, -1.0), (108.3, 19.0, -4.0)], [], [(2, 5, 35, 0), (5, 4, 34, 35), (4, 3, 33, 34), (3, 98, 101, 33), (14, 13, 47, 48), (11, 12, 46, 45), (10, 11, 45, 44), (9, 10, 44, 43), (8, 9, 43, 42), (7, 8, 42, 41), (76, 183, 182, 75), (39, 146, 147, 40), (31, 32, 66, 65), (30, 31, 65, 64), (29, 30, 64, 63), (28, 29, 63, 62), (27, 28, 62, 61), (26, 27, 61, 60), (25, 26, 60, 59), (24, 25, 59, 58), (23, 24, 58, 57), (73, 180, 179, 72), (69, 176, 175, 68), (23, 84, 83, 82, 81, 105, 102, 13, 14, 15, 16, 17, 18, 19, 20, 21, 22, 32, 31, 30, 29, 28, 27, 26, 25, 24), (186, 184, 77, 79), (93, 200, 199, 92), (129, 139, 173, 183, 76, 66, 32, 22, 56, 80, 187, 163), (184, 185, 78, 77), (96, 203, 196, 89), (2, 0, 1, 6), (185, 187, 80, 78), (74, 181, 180, 73), (94, 201, 200, 93), (34, 33, 101, 100, 36, 37, 38, 39, 40, 1, 0, 35), (100, 207, 143, 36), (54, 53, 52, 51, 50, 49, 48, 47, 103, 97, 41, 42, 43, 44, 45, 46, 79, 77, 78, 80, 56, 55), (15, 14, 48, 49), (16, 15, 49, 50), (17, 16, 50, 51), (18, 17, 51, 52), (19, 18, 52, 53), (20, 19, 53, 54), (21, 20, 54, 55), (22, 21, 55, 56), (90, 197, 203, 96), (67, 174, 202, 95), (38, 145, 146, 39), (95, 202, 201, 94), (36, 143, 144, 37), (71, 178, 177, 70), (13, 102, 103, 47), (89, 196, 213, 106), (84, 23, 57, 88), (83, 84, 88, 87), (82, 83, 87, 86), (81, 82, 86, 85), (91, 198, 197, 90), (68, 175, 174, 67), (72, 179, 178, 71), (10, 9, 8, 7, 99, 98, 3, 4, 5, 2, 6, 12, 11), (70, 177, 176, 69), (76, 75, 74, 73, 72, 71, 70, 69, 68, 67, 95, 94, 93, 92, 91, 90, 96, 89, 106, 104, 85, 86, 87, 88, 57, 58, 59, 60, 61, 62, 63, 64, 65, 66), (37, 144, 145, 38), (75, 182, 181, 74), (97, 99, 7, 41), (104, 105, 81, 85), (113, 119, 153, 186, 79, 46, 12, 6, 1, 40, 147, 108), (109, 107, 142, 112), (112, 142, 141, 111), (111, 141, 140, 110), (110, 140, 208, 205), (121, 155, 154, 120), (118, 152, 153, 119), (117, 151, 152, 118), (116, 150, 151, 117), (115, 149, 150, 116), (114, 148, 149, 115), (138, 172, 173, 139), (137, 171, 172, 138), (136, 170, 171, 137), (135, 169, 170, 136), (134, 168, 169, 135), (133, 167, 168, 134), (132, 166, 167, 133), (131, 165, 166, 132), (130, 164, 165, 131), (130, 131, 132, 133, 134, 135, 136, 137, 138, 139, 129, 128, 127, 126, 125, 124, 123, 122, 121, 120, 209, 212, 188, 189, 190, 191), (109, 113, 108, 107), (141, 142, 107, 108, 147, 146, 145, 144, 143, 207, 208, 140), (161, 162, 163, 187, 185, 184, 186, 153, 152, 151, 150, 149, 148, 204, 210, 154, 155, 156, 157, 158, 159, 160), (122, 156, 155, 121), (123, 157, 156, 122), (124, 158, 157, 123), (125, 159, 158, 124), (126, 160, 159, 125), (127, 161, 160, 126), (128, 162, 161, 127), (129, 163, 162, 128), (120, 154, 210, 209), (191, 195, 164, 130), (190, 194, 195, 191), (189, 193, 194, 190), (188, 192, 193, 189), (117, 118, 119, 113, 109, 112, 111, 110, 205, 206, 114, 115, 116), (183, 173, 172, 171, 170, 169, 168, 167, 166, 165, 164, 195, 194, 193, 192, 211, 213, 196, 203, 197, 198, 199, 200, 201, 202, 174, 175, 176, 177, 178, 179, 180, 181, 182), (204, 148, 114, 206), (211, 192, 188, 212), (92, 199, 198, 91)])
me_circle_004.use_remesh_preserve_volume = False
me_circle_004.use_remesh_preserve_attributes = False
me_circle_004.use_mirror_vertex_groups = False
me_circle_004.update()

# ---- objects
ob_autopoint_decoration = bpy.data.objects.new('autopoint_decoration', me_cube)
ob_autopoint_abc = bpy.data.objects.new('autopoint_abc', me_cube_mesh_dat_000)
ob_autopoint_ab = bpy.data.objects.new('autopoint_ab', me_cube_000)
ob_autopoint_c = bpy.data.objects.new('autopoint_c', me_cube_mesh_dat_003)
ob_autopoint_bc = bpy.data.objects.new('autopoint_bc', me_cube_mesh_dat_001)
ob_autopoint_b = bpy.data.objects.new('autopoint_b', me_cube_001)
ob_autopoint_a = bpy.data.objects.new('autopoint_a', me_circle_004)

# ---- transforms, parenting, visibility, modifiers, constraints
ob_autopoint_decoration.location = (100.0, 0.0, 4.0)
ob_autopoint_decoration.lineart.crease_threshold = 0.0
ob_autopoint_abc.location = (0.0, 0.0, 0.0)
ob_autopoint_abc.rotation_euler = (3.142, 0.0, 0.0)
ob_autopoint_abc.lineart.crease_threshold = 0.0
ob_autopoint_ab.location = (108.0, 0.0, 0.0)
ob_autopoint_ab.rotation_euler = (3.142, 0.0, 0.0)
ob_autopoint_ab.scale = (107.5, 19.0, 4.0)
ob_autopoint_ab.lock_rotation = (True, True, False)
ob_autopoint_ab.lock_scale = (True, True, True)
ob_autopoint_ab.lineart.crease_threshold = 0.0
ob_autopoint_c.location = (0.0, 0.0, 0.0)
ob_autopoint_c.rotation_euler = (3.142, 0.0, 0.0)
ob_autopoint_c.lineart.crease_threshold = 0.0
ob_autopoint_bc.location = (0.0, 0.0, 0.0)
ob_autopoint_bc.rotation_euler = (3.142, 0.0, 0.0)
ob_autopoint_bc.lineart.crease_threshold = 0.0
ob_autopoint_b.location = (108.0, 0.0, 0.0)
ob_autopoint_b.rotation_euler = (3.142, 0.0, 0.0)
ob_autopoint_b.scale = (107.5, 19.0, 4.0)
ob_autopoint_b.lock_rotation = (True, True, False)
ob_autopoint_b.lock_scale = (True, True, True)
ob_autopoint_b.lineart.crease_threshold = 0.0
ob_autopoint_a.location = (0.0, 0.0, 0.0)
ob_autopoint_a.lineart.crease_threshold = 0.0

# ---- collection membership
col_collection_1.objects.link(ob_autopoint_decoration)
col_collection_1.objects.link(ob_autopoint_abc)
col_collection_1.objects.link(ob_autopoint_ab)
col_collection_1.objects.link(ob_autopoint_c)
col_collection_1.objects.link(ob_autopoint_bc)
col_collection_1.objects.link(ob_autopoint_b)
col_collection_1.objects.link(ob_autopoint_a)

# ---- scene / render settings (as saved in the file)
scene.frame_start = 1; scene.frame_end = 250; scene.frame_set(11)
scene.render.engine = 'BLENDER_EEVEE_NEXT'
scene.render.resolution_percentage = 50
scene.render.dither_intensity = 0.0
scene.cycles.use_denoising = False
scene.cycles.samples = 128
scene.cycles.sampling_pattern = 'TABULATED_SOBOL'
scene.cycles.light_sampling_threshold = 0.0
scene.cycles.use_adaptive_sampling = False
scene.cycles.use_light_tree = False
scene.cycles.blur_glossy = 0.0
scene.cycles.sample_clamp_indirect = 0.0
scene.view_settings.view_transform = 'Standard'
scene.unit_settings.scale_length = 0.001
bpy.context.view_layer.update()

# ---- added for rendering (the .blend has no active camera and no usable light): camera, sun + grey world if the file has none
cam_auto = bpy.data.cameras.new('AutoCamera')
cam_auto.lens = 50.0
cam_auto.sensor_width = 36.0
cam_auto.clip_end = 5961.89
ob_auto_camera = bpy.data.objects.new('AutoCamera', cam_auto)
scene.collection.objects.link(ob_auto_camera)
ob_auto_camera.location = (506.21, -408.887, 271.768)
ob_auto_camera.rotation_euler = (1.09748, -7.21219e-08, 0.694738)
scene.camera = ob_auto_camera
light_auto_sun = bpy.data.lights.new('AutoSun', 'SUN')
light_auto_sun.energy = 3.0
light_auto_sun.angle = 0.0523599
ob_auto_sun = bpy.data.objects.new('AutoSun', light_auto_sun)
scene.collection.objects.link(ob_auto_sun)
ob_auto_sun.rotation_euler = (0.872665, 0.174533, 0.523599)
if scene.world is None:
    world_auto = bpy.data.worlds.new('AutoWorld')
    world_auto.color = (0.3, 0.3, 0.3)
    scene.world = world_auto
bpy.context.view_layer.update()
